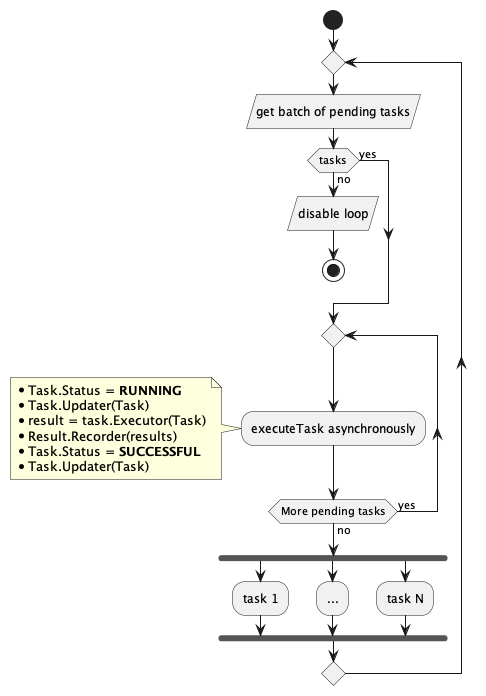

The diagram above was rendered by PlantUML. Its source (embedded in the PNG):
@startuml
start
repeat
:get batch of pending tasks/
if(tasks) then (no)
:disable loop/
stop
else (yes)
endif
repeat
  :executeTask asynchronously;
  note left
    * Task.Status = <b>RUNNING</b>
    * Task.Updater(Task)
    * result = task.Executor(Task)
    * Result.Recorder(results)
    * Task.Status = <b>SUCCESSFUL</b>
    * Task.Updater(Task)
  end note
repeat while (More pending tasks) is (yes) not (no)

fork
    :task 1;
fork again
    :...;
fork again
    :task N;
end fork
repeat while () 

@enduml